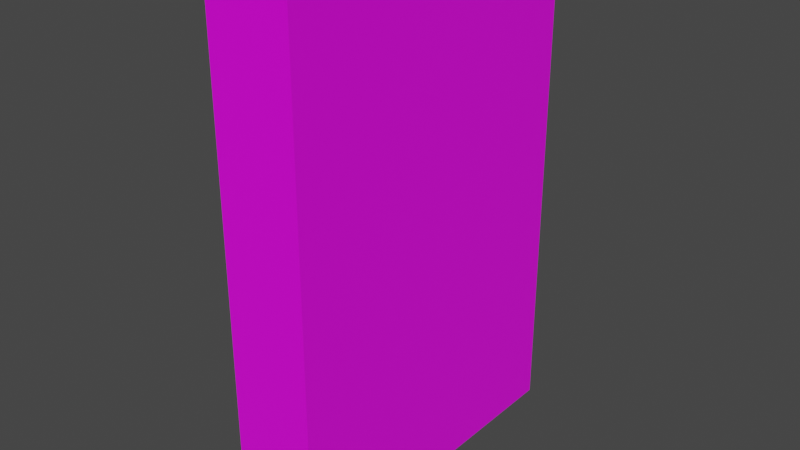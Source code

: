 # Source: book_kids.blend  (saved by Blender 2.90.8; exported with 4.5.12 LTS)
import bpy
from mathutils import Matrix  # noqa: F401  (used for matrix-valued properties, if any)

bpy.ops.wm.read_factory_settings(use_empty=True)
scene = bpy.context.scene
scene.name = 'Scene'

# ---- collections
col_collection = bpy.data.collections.new('Collection'); scene.collection.children.link(col_collection)

# ---- images (referenced by path relative to the original .blend; pixels are not part of the script)
import os
ASSET_DIR = os.environ.get("B2B_ASSET_DIR", "")  # directory of the original .blend (textures are referenced by path, not embedded)
HERE = os.path.dirname(os.path.abspath(__file__))  # packed textures are extracted next to this script under _unpacked/

def load_image(name, relpath, width, height, colorspace="sRGB"):
    """Load a texture the original file referenced (path relative to the .blend, or extracted next to this script)."""
    p = next((c for c in (os.path.join(HERE, relpath), os.path.join(ASSET_DIR, relpath)) if relpath and os.path.exists(c)), "")
    if p:
        img = bpy.data.images.load(p, check_existing=True)
        img.name = name
    else:  # same state as the original file: an image datablock whose file is absent (Cycles renders it pink)
        img = bpy.data.images.new(name, width, height)
        img.source = "FILE"
        img.filepath = "//" + (relpath or name)
    img.colorspace_settings.name = colorspace
    return img
img_38943800_403_jpg = load_image('38943800_403.jpg', '38943800_403.jpg', 1024, 1024, 'sRGB')

# ---- materials (node trees are filled in below, after node groups)
mat_material_001 = bpy.data.materials.new('Material.001')
mat_material_001.use_transparent_shadow = False
mat_book = bpy.data.materials.new('book')
mat_book.use_transparent_shadow = False
mat_book.roughness = 0.5
mat_material_002 = bpy.data.materials.new('Material.002')
mat_material_002.use_transparent_shadow = False
mat_material_002.roughness = 0.5

# ---- material node trees
mat_material_001.use_nodes = True; mat_material_001.node_tree.nodes.clear()
_N = mat_material_001.node_tree.nodes; _L = mat_material_001.node_tree.links
n0 = _N.new('ShaderNodeBsdfPrincipled'); n0.name = 'Principled BSDF'; n0.location = (10, 300)
n0.distribution = 'GGX'
n0.subsurface_method = 'BURLEY'
n0.inputs[2].default_value = 0.4
n0.inputs[3].default_value = 1.45
n0.inputs[27].default_value = (0.0, 0.0, 0.0, 1.0)
n0.inputs[28].default_value = 1.0
n1 = _N.new('ShaderNodeOutputMaterial'); n1.name = 'Material Output'; n1.location = (300, 300)
n2 = _N.new('ShaderNodeNormalMap'); n2.name = 'Normal Map'; n2.location = (-300, -300)
n2.label = 'Normal/Map'
n2.inputs[0].default_value = 0.0
n3 = _N.new('ShaderNodeTexImage'); n3.name = 'Image Texture'; n3.location = (-300, 600)
n3.image = img_38943800_403_jpg
_L.new(n0.outputs[0], n1.inputs[0])
_L.new(n2.outputs[0], n0.inputs[5])
_L.new(n3.outputs[0], n0.inputs[0])
n1.is_active_output = True
mat_book.use_nodes = True; mat_book.node_tree.nodes.clear()
_N = mat_book.node_tree.nodes; _L = mat_book.node_tree.links
n0 = _N.new('ShaderNodeBsdfPrincipled'); n0.name = 'Principled BSDF'; n0.location = (10, 300)
n0.distribution = 'GGX'
n0.subsurface_method = 'BURLEY'
n0.inputs[3].default_value = 1.45
n0.inputs[27].default_value = (0.0, 0.0, 0.0, 1.0)
n0.inputs[28].default_value = 1.0
n1 = _N.new('ShaderNodeOutputMaterial'); n1.name = 'Material Output'; n1.location = (300, 300)
n2 = _N.new('ShaderNodeNormalMap'); n2.name = 'Normal Map'; n2.location = (-300, -300)
n2.label = 'Normal/Map'
n2.inputs[0].default_value = 0.0
n3 = _N.new('ShaderNodeTexImage'); n3.name = 'Image Texture'; n3.location = (-300, 600)
n3.image = img_38943800_403_jpg
_L.new(n0.outputs[0], n1.inputs[0])
_L.new(n2.outputs[0], n0.inputs[5])
_L.new(n3.outputs[0], n0.inputs[0])
n1.is_active_output = True
mat_material_002.use_nodes = True; mat_material_002.node_tree.nodes.clear()
_N = mat_material_002.node_tree.nodes; _L = mat_material_002.node_tree.links
n0 = _N.new('ShaderNodeBsdfPrincipled'); n0.name = 'Principled BSDF'; n0.location = (10, 300)
n0.distribution = 'GGX'
n0.subsurface_method = 'BURLEY'
n0.inputs[3].default_value = 1.45
n0.inputs[27].default_value = (0.0, 0.0, 0.0, 1.0)
n0.inputs[28].default_value = 1.0
n1 = _N.new('ShaderNodeOutputMaterial'); n1.name = 'Material Output'; n1.location = (300, 300)
n2 = _N.new('ShaderNodeNormalMap'); n2.name = 'Normal Map'; n2.location = (-300, -300)
n2.label = 'Normal/Map'
n2.inputs[0].default_value = 0.0
n3 = _N.new('ShaderNodeTexImage'); n3.name = 'Image Texture'; n3.location = (-300, 600)
n3.image = img_38943800_403_jpg
_L.new(n0.outputs[0], n1.inputs[0])
_L.new(n2.outputs[0], n0.inputs[5])
_L.new(n3.outputs[0], n0.inputs[0])
n1.is_active_output = True

# ---- world
world_world = bpy.data.worlds.new('World'); scene.world = world_world
world_world.use_nodes = True; world_world.node_tree.nodes.clear()
_N = world_world.node_tree.nodes; _L = world_world.node_tree.links
n0 = _N.new('ShaderNodeOutputWorld'); n0.name = 'World Output'; n0.location = (300, 300)
n1 = _N.new('ShaderNodeBackground'); n1.name = 'Background'; n1.location = (10, 300)
n1.inputs[0].default_value = (0.05088, 0.05088, 0.05088, 1.0)
_L.new(n1.outputs[0], n0.inputs[0])
n0.is_active_output = True
world_world.color = (0.05088, 0.05088, 0.05088)
world_world.use_sun_shadow = False
world_world.sun_shadow_jitter_overblur = 0.0

# ---- meshes
me_cube_001 = bpy.data.meshes.new('Cube.001')
me_cube_001.from_pydata([(1.0, 1.0, 1.999), (1.0, 1.0, -0.0009733), (1.0, -1.0, 1.999), (1.0, -1.0, -0.0009733), (-1.0, 1.0, 1.999), (-1.0, 1.0, -0.0009733), (-1.0, -1.0, 1.999), (-1.0, -1.0, -0.0009733), (-0.8104, 1.0, -0.0009733), (-0.8104, -1.0, 1.999), (-0.8104, -1.0, -0.0009733), (-0.8104, 1.0, 1.999), (0.8104, -1.0, -0.0009733), (0.8104, 1.0, 1.999), (0.8104, 1.0, -0.0009733), (0.8104, -1.0, 1.999), (-1.0, -0.9597, -0.0009733), (1.0, -0.9597, 1.999), (-1.0, -0.9597, 1.999), (1.0, -0.9597, -0.0009733), (-0.8104, -0.9597, -0.0009733), (-0.8104, -0.9597, 1.999), (0.8104, -0.9597, 1.999), (0.8104, -0.9597, -0.0009733), (-0.8104, 1.0, 1.972), (0.8104, 1.0, 1.972), (-0.8104, -0.9597, 1.972), (0.8104, -0.9597, 1.972), (-0.8104, 1.0, 0.01928), (0.8104, 1.0, 0.01928), (-0.8104, -0.9597, 0.01928), (0.8104, -0.9597, 0.01928), (0.8104, 0.9694, 1.972), (-0.8104, 0.9694, 1.972), (0.8104, 0.9694, 0.01928), (-0.8104, 0.9694, 0.01928)], [], [(21, 18, 6, 9), (9, 6, 7, 10, 12, 3, 2, 15), (23, 19, 3, 12), (18, 4, 5, 16, 7, 6), (14, 29, 25, 13, 0, 1), (5, 4, 11, 24, 28, 8), (16, 20, 10, 7), (22, 21, 9, 15), (17, 22, 15, 2), (23, 20, 30, 31), (20, 23, 12, 10), (14, 23, 31, 34, 29), (0, 13, 22, 17), (11, 21, 26, 33, 24), (5, 8, 20, 16), (14, 1, 19, 23), (11, 4, 18, 21), (21, 22, 27, 26), (22, 13, 25, 32, 27), (25, 29, 34, 32), (20, 8, 28, 35, 30), (35, 33, 32, 34), (28, 24, 33, 35), (33, 26, 27, 32), (34, 31, 30, 35), (17, 2, 3, 19, 1, 0)])
me_cube_001.polygons.foreach_set('use_smooth', [True] * 26)
me_cube_001.polygons.foreach_set('material_index', [0, 0, 0, 0, 0, 0, 0, 0, 0, 0, 0, 0, 0, 0, 0, 0, 0, 0, 0, 0, 0, 0, 0, 0, 0, 1])
_k = set([(0, 1), (0, 13), (0, 17), (1, 14), (1, 19), (2, 3), (2, 15), (2, 17), (3, 12), (3, 19), (4, 5), (4, 11), (4, 18), (5, 8), (5, 16), (6, 7), (6, 9), (6, 18), (7, 10), (7, 16), (8, 20), (8, 28), (9, 15), (10, 12), (11, 21), (11, 24), (13, 22), (13, 25), (14, 23), (14, 29), (20, 23), (20, 30), (21, 22), (21, 26), (22, 27), (23, 31), (24, 28), (25, 29), (26, 27), (26, 33), (27, 32), (30, 31), (30, 35), (31, 34), (32, 33), (32, 34), (33, 35), (34, 35)])
me_cube_001.attributes.new('sharp_edge', 'BOOLEAN', 'EDGE').data.foreach_set('value', [ (min(e.vertices), max(e.vertices)) in _k for e in me_cube_001.edges])
_uv = me_cube_001.uv_layers.new(name='UVMap')
_uv.uv.foreach_set('vector', [0.05951, 0.9232, 0.05951, 0.922, 0.05976, 0.922, 0.05976, 0.9232, 0.05976, 0.9456, 0.05976, 0.9467, 0.04741, 0.9467, 0.04741, 0.9456, 0.04741, 0.9355, 0.04741, 0.9344, 0.05976, 0.9344, 0.05976, 0.9355, 0.04858, 0.9099, 0.04741, 0.9099, 0.04741, 0.9096, 0.04858, 0.9096, 0.06003, 0.9096, 0.07214, 0.9096, 0.07214, 0.922, 0.06003, 0.922, 0.05978, 0.922, 0.05978, 0.9096, 0.04732, 0.9114, 0.04717, 0.9114, 0.03468, 0.9109, 0.03449, 0.9109, 0.03452, 0.9096, 0.04739, 0.9101, 0.04739, 0.9451, 0.03454, 0.9456, 0.03451, 0.9444, 0.0347, 0.9444, 0.04717, 0.9438, 0.04732, 0.9438, 0.05976, 0.9099, 0.05859, 0.9099, 0.05859, 0.9096, 0.05976, 0.9096, 0.05951, 0.9332, 0.05951, 0.9232, 0.05976, 0.9232, 0.05976, 0.9332, 0.05951, 0.9344, 0.05951, 0.9332, 0.05976, 0.9332, 0.05976, 0.9344, 0.04709, 0.9224, 0.04708, 0.9329, 0.0469, 0.9329, 0.0469, 0.9224, 0.05859, 0.9099, 0.04858, 0.9099, 0.04858, 0.9096, 0.05859, 0.9096, 0.04732, 0.9114, 0.04709, 0.9224, 0.0469, 0.9224, 0.04716, 0.9116, 0.04717, 0.9114, 0.04741, 0.9344, 0.04741, 0.9332, 0.05951, 0.9332, 0.05951, 0.9344, 0.03451, 0.9444, 0.03445, 0.9329, 0.03464, 0.9329, 0.0347, 0.9441, 0.0347, 0.9444, 0.05976, 0.922, 0.05859, 0.922, 0.05859, 0.9099, 0.05976, 0.9099, 0.04858, 0.922, 0.04741, 0.922, 0.04741, 0.9099, 0.04858, 0.9099, 0.04741, 0.9232, 0.04741, 0.922, 0.05951, 0.922, 0.05951, 0.9232, 0.03445, 0.9329, 0.03443, 0.9223, 0.03462, 0.9223, 0.03464, 0.9329, 0.03443, 0.9223, 0.03449, 0.9109, 0.03468, 0.9109, 0.03468, 0.9111, 0.03462, 0.9223, 0.03468, 0.9109, 0.04717, 0.9114, 0.04716, 0.9116, 0.03468, 0.9111, 0.04708, 0.9329, 0.04732, 0.9438, 0.04717, 0.9438, 0.04716, 0.9436, 0.0469, 0.9329, 0.6483, 0.03159, 0.6483, 0.04365, 0.6383, 0.04365, 0.6383, 0.03159, 0.04717, 0.9438, 0.0347, 0.9444, 0.0347, 0.9441, 0.04716, 0.9436, 0.6483, 0.0435, 0.6483, 0.03159, 0.6584, 0.03159, 0.6584, 0.0435, 0.613, 0.05523, 0.6249, 0.05523, 0.6249, 0.06524, 0.613, 0.06524, 0.2759, 1.003, 0.2666, 1.003, 0.2666, -0.0234, 0.2759, -0.0234, 0.7269, -0.0234, 0.7269, 1.003])
me_cube_001.materials.append(mat_material_001)
me_cube_001.materials.append(mat_book)
me_cube_001.materials.append(mat_material_002)
me_cube_001.use_remesh_fix_poles = True
me_cube_001.use_remesh_preserve_attributes = False
me_cube_001.use_mirror_vertex_groups = False
me_cube_001.update()
me_cube_001.normals_split_custom_set([tuple(v) for v in zip(*[iter([0.0, 0.0, 1.0, 0.0, 0.0, 1.0, 0.0, 0.0, 1.0, 0.0, 0.0, 1.0, 0.0, -1.0, 0.0, 0.0, -1.0, 0.0, 0.0, -1.0, 0.0, 0.0, -1.0, 0.0, 0.0, -1.0, 0.0, 0.0, -1.0, 0.0, 0.0, -1.0, 0.0, 0.0, -1.0, 0.0, 0.0, 0.0, -1.0, 0.0, 0.0, -1.0, 0.0, 0.0, -1.0, 0.0, 0.0, -1.0, -1.0, 0.0, 0.0, -1.0, 0.0, 0.0, -1.0, 0.0, 0.0, -1.0, 0.0, 0.0, -1.0, 0.0, 0.0, -1.0, 0.0, 0.0, 0.0, 1.0, 0.0, 0.0, 1.0, 0.0, 0.0, 1.0, 0.0, 0.0, 1.0, 0.0, 0.0, 1.0, 0.0, 0.0, 1.0, 0.0, 0.0, 1.0, 0.0, 0.0, 1.0, 0.0, 0.0, 1.0, 0.0, 0.0, 1.0, 0.0, 0.0, 1.0, 0.0, 0.0, 1.0, 0.0, 0.0, 0.0, -1.0, 0.0, 0.0, -1.0, 0.0, 0.0, -1.0, 0.0, 0.0, -1.0, 0.0, 0.0, 1.0, 0.0, 0.0, 1.0, 0.0, 0.0, 1.0, 0.0, 0.0, 1.0, 0.0, 0.0, 1.0, 0.0, 0.0, 1.0, 0.0, 0.0, 1.0, 0.0, 0.0, 1.0, 0.0, 1.0, 0.0, 0.0, 1.0, 0.0, 0.0, 1.0, 0.0, 0.0, 1.0, 0.0, 0.0, 0.0, -1.0, 0.0, 0.0, -1.0, 0.0, 0.0, -1.0, 0.0, 0.0, -1.0, -1.0, 0.0, 0.0, -1.0, 0.0, 0.0, -1.0, 0.0, 0.0, -1.0, 0.0, 0.0, -1.0, 0.0, 0.0, 0.0, 0.0, 1.0, 0.0, 0.0, 1.0, 0.0, 0.0, 1.0, 0.0, 0.0, 1.0, 1.0, 0.0, 0.0, 1.0, 0.0, 0.0, 1.0, 0.0, 0.0, 1.0, 0.0, 0.0, 1.0, 0.0, 0.0, 0.0, 0.0, -1.0, 0.0, 0.0, -1.0, 0.0, 0.0, -1.0, 0.0, 0.0, -1.0, 0.0, 0.0, -1.0, 0.0, 0.0, -1.0, 0.0, 0.0, -1.0, 0.0, 0.0, -1.0, 0.0, 0.0, 1.0, 0.0, 0.0, 1.0, 0.0, 0.0, 1.0, 0.0, 0.0, 1.0, 0.0, 1.0, 0.0, 0.0, 1.0, 0.0, 0.0, 1.0, 0.0, 0.0, 1.0, 0.0, -1.0, 0.0, 0.0, -1.0, 0.0, 0.0, -1.0, 0.0, 0.0, -1.0, 0.0, 0.0, -1.0, 0.0, 0.0, -1.0, 0.0, 0.0, -1.0, 0.0, 0.0, -1.0, 0.0, 0.0, -1.0, 0.0, 0.0, 1.0, 0.0, 0.0, 1.0, 0.0, 0.0, 1.0, 0.0, 0.0, 1.0, 0.0, 0.0, 1.0, 0.0, 0.0, 0.0, 1.0, 0.0, 0.0, 1.0, 0.0, 0.0, 1.0, 0.0, 0.0, 1.0, 0.0, 1.0, 0.0, 0.0, 1.0, 0.0, 0.0, 1.0, 0.0, 0.0, 1.0, 0.0, 0.0, 0.0, 0.0, 1.0, 0.0, 0.0, 1.0, 0.0, 0.0, 1.0, 0.0, 0.0, 1.0, 0.0, 0.0, -1.0, 0.0, 0.0, -1.0, 0.0, 0.0, -1.0, 0.0, 0.0, -1.0, 1.0, 0.0, 0.0, 1.0, 0.0, 0.0, 1.0, 0.0, 0.0, 1.0, 0.0, 0.0, 1.0, 0.0, 0.0, 1.0, 0.0, 0.0])] * 3)])

# ---- objects
ob_cube = bpy.data.objects.new('Cube', me_cube_001)

# ---- transforms, parenting, visibility, modifiers, constraints
ob_cube.location = (0.0, 0.0, 0.0)
ob_cube.rotation_euler = (-1.629e-07, 0.0, 0.0)
ob_cube.scale = (0.025, 0.1, 0.15)
ob_cube.color = (0.8, 0.8, 0.8, 1.0)
ob_cube.lineart.crease_threshold = 0.0

# ---- collection membership
col_collection.objects.link(ob_cube)

# ---- scene / render settings (as saved in the file)
scene.frame_start = 1; scene.frame_end = 250; scene.frame_set(1)
scene.render.engine = 'BLENDER_EEVEE_NEXT'
scene.cycles.use_denoising = False
scene.cycles.samples = 128
scene.cycles.sampling_pattern = 'TABULATED_SOBOL'
scene.cycles.use_adaptive_sampling = False
scene.cycles.use_light_tree = False
scene.view_settings.view_transform = 'Filmic'
bpy.context.view_layer.update()

# ---- added for rendering (the .blend has no active camera and no usable light): camera, sun
cam_auto = bpy.data.cameras.new('AutoCamera')
cam_auto.lens = 50.0
cam_auto.sensor_width = 36.0
cam_auto.clip_end = 1000.0
ob_auto_camera = bpy.data.objects.new('AutoCamera', cam_auto)
scene.collection.objects.link(ob_auto_camera)
ob_auto_camera.location = (0.336787, -0.404144, 0.419284)
ob_auto_camera.rotation_euler = (1.09748, -7.21219e-08, 0.694738)
scene.camera = ob_auto_camera
light_auto_sun = bpy.data.lights.new('AutoSun', 'SUN')
light_auto_sun.energy = 3.0
light_auto_sun.angle = 0.0523599
ob_auto_sun = bpy.data.objects.new('AutoSun', light_auto_sun)
scene.collection.objects.link(ob_auto_sun)
ob_auto_sun.rotation_euler = (0.872665, 0.174533, 0.523599)
bpy.context.view_layer.update()
